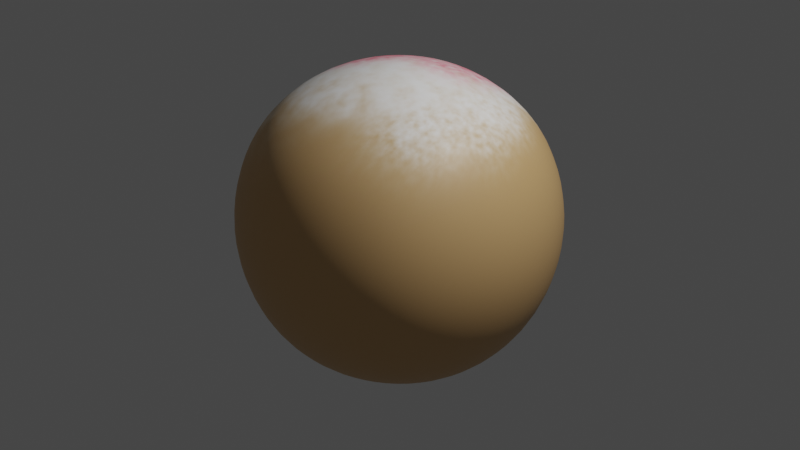 # Source: cloudbrush.blend  (saved by Blender 3.3.6; exported with 4.5.12 LTS)
import bpy
from mathutils import Matrix  # noqa: F401  (used for matrix-valued properties, if any)

bpy.ops.wm.read_factory_settings(use_empty=True)
scene = bpy.context.scene
scene.name = 'Scene'

# ---- collections
col_collection = bpy.data.collections.new('Collection'); scene.collection.children.link(col_collection)

# ---- images (referenced by path relative to the original .blend; pixels are not part of the script)
import os
ASSET_DIR = os.environ.get("B2B_ASSET_DIR", "")  # directory of the original .blend (textures are referenced by path, not embedded)
HERE = os.path.dirname(os.path.abspath(__file__))  # packed textures are extracted next to this script under _unpacked/

def load_image(name, relpath, width, height, colorspace="sRGB"):
    """Load a texture the original file referenced (path relative to the .blend, or extracted next to this script)."""
    p = next((c for c in (os.path.join(HERE, relpath), os.path.join(ASSET_DIR, relpath)) if relpath and os.path.exists(c)), "")
    if p:
        img = bpy.data.images.load(p, check_existing=True)
        img.name = name
    else:  # same state as the original file: an image datablock whose file is absent (Cycles renders it pink)
        img = bpy.data.images.new(name, width, height)
        img.source = "FILE"
        img.filepath = "//" + (relpath or name)
    img.colorspace_settings.name = colorspace
    return img
img_albedo = load_image('albedo', '_unpacked/albedo.af67e6e8.png', 1024, 1024, 'sRGB')

# ---- materials (node trees are filled in below, after node groups)
mat_material = bpy.data.materials.new('Material')
mat_material.alpha_threshold = 0.0
mat_material.use_transparent_shadow = False
mat_material.roughness = 0.5
mat_material.line_color = (0.0, 0.0, 0.0, 1.0)

# ---- material node trees
mat_material.use_nodes = True; mat_material.node_tree.nodes.clear()
_N = mat_material.node_tree.nodes; _L = mat_material.node_tree.links
n0 = _N.new('ShaderNodeOutputMaterial'); n0.name = 'Material Output'; n0.location = (300, 300)
n1 = _N.new('ShaderNodeBsdfPrincipled'); n1.name = 'Principled BSDF'; n1.location = (10, 300)
n1.distribution = 'GGX'
n1.subsurface_method = 'RANDOM_WALK_SKIN'
n1.inputs[3].default_value = 1.45
n1.inputs[27].default_value = (0.0, 0.0, 0.0, 1.0)
n1.inputs[28].default_value = 1.0
n2 = _N.new('ShaderNodeTexImage'); n2.name = 'Image Texture'; n2.location = (-280, 260)
n2.image = img_albedo
_L.new(n1.outputs[0], n0.inputs[0])
_L.new(n2.outputs[0], n1.inputs[0])
n0.is_active_output = True

# ---- world
world_world = bpy.data.worlds.new('World'); scene.world = world_world
world_world.use_nodes = True; world_world.node_tree.nodes.clear()
_N = world_world.node_tree.nodes; _L = world_world.node_tree.links
n0 = _N.new('ShaderNodeOutputWorld'); n0.name = 'World Output'; n0.location = (300, 300)
n1 = _N.new('ShaderNodeBackground'); n1.name = 'Background'; n1.location = (10, 300)
n1.inputs[0].default_value = (0.05088, 0.05088, 0.05088, 1.0)
_L.new(n1.outputs[0], n0.inputs[0])
n0.is_active_output = True
world_world.color = (0.05088, 0.05088, 0.05088)
world_world.use_sun_shadow = False
world_world.sun_shadow_jitter_overblur = 0.0

# ---- cameras
cam_camera = bpy.data.cameras.new('Camera')
cam_camera.clip_end = 100.0
cam_camera.ortho_scale = 7.314

# ---- lights
light_light = bpy.data.lights.new('Light', 'POINT')
light_light.transmission_factor = 0.0
light_light.energy = 1000.0
light_light.shadow_soft_size = 0.1
light_light.shadow_maximum_resolution = 0.006
light_light.use_absolute_resolution = True

# ---- meshes
me_cube = bpy.data.meshes.new('Cube')
me_cube.from_pydata([(1.0, 1.0, 1.0), (1.0, 1.0, -1.0), (1.0, -1.0, 1.0), (1.0, -1.0, -1.0), (-1.0, 1.0, 1.0), (-1.0, 1.0, -1.0), (-1.0, -1.0, 1.0), (-1.0, -1.0, -1.0), (-1.167, 0.5246, -1.167), (-1.225, 0.0, -1.225), (-1.167, -0.5246, -1.167), (0.5246, 1.167, -1.167), (0.0, 1.225, -1.225), (-0.5246, 1.167, -1.167), (1.167, 1.167, 0.5246), (1.225, 1.225, 0.0), (1.167, 1.167, -0.5246), (-1.167, -1.167, -0.5246), (-1.225, -1.225, 0.0), (-1.167, -1.167, 0.5246), (1.167, -1.167, 0.5246), (1.225, -1.225, 0.0), (1.167, -1.167, -0.5246), (-1.167, 1.167, 0.5246), (-1.225, 1.225, 0.0), (-1.167, 1.167, -0.5246), (0.5246, -1.167, 1.167), (0.0, -1.225, 1.225), (-0.5246, -1.167, 1.167), (1.167, 0.5246, 1.167), (1.225, 0.0, 1.225), (1.167, -0.5246, 1.167), (-0.5246, -1.167, -1.167), (0.0, -1.225, -1.225), (0.5246, -1.167, -1.167), (-1.167, -0.5246, 1.167), (-1.225, 0.0, 1.225), (-1.167, 0.5246, 1.167), (-0.5246, 1.167, 1.167), (0.0, 1.225, 1.225), (0.5246, 1.167, 1.167), (1.167, -0.5246, -1.167), (1.225, 0.0, -1.225), (1.167, 0.5246, -1.167), (-0.6247, 1.463, -0.6725), (0.0, 1.566, -0.724), (0.6247, 1.463, -0.6725), (-0.6628, 1.6, 0.0), (0.0, 1.732, 0.0), (0.6628, 1.6, 0.0), (-0.6247, 1.463, 0.6725), (0.0, 1.566, 0.724), (0.6247, 1.463, 0.6725), (1.463, 0.6247, -0.6725), (1.566, 0.0, -0.724), (1.463, -0.6247, -0.6725), (1.6, 0.6628, 0.0), (1.732, 0.0, 0.0), (1.6, -0.6628, 0.0), (1.463, 0.6247, 0.6725), (1.566, 0.0, 0.724), (1.463, -0.6247, 0.6725), (-0.6725, 0.6247, -1.463), (-0.724, 0.0, -1.566), (-0.6725, -0.6247, -1.463), (0.0, 0.6628, -1.6), (0.0, 0.0, -1.732), (0.0, -0.6628, -1.6), (0.6725, 0.6247, -1.463), (0.724, 0.0, -1.566), (0.6725, -0.6247, -1.463), (-1.463, -0.6247, -0.6725), (-1.566, 0.0, -0.724), (-1.463, 0.6247, -0.6725), (-1.6, -0.6628, 0.0), (-1.732, 0.0, 0.0), (-1.6, 0.6628, 0.0), (-1.463, -0.6247, 0.6725), (-1.566, 0.0, 0.724), (-1.463, 0.6247, 0.6725), (0.6247, -1.463, -0.6725), (0.0, -1.566, -0.724), (-0.6247, -1.463, -0.6725), (0.6628, -1.6, 0.0), (0.0, -1.732, 0.0), (-0.6628, -1.6, 0.0), (0.6247, -1.463, 0.6725), (0.0, -1.566, 0.724), (-0.6247, -1.463, 0.6725), (0.6725, 0.6247, 1.463), (0.724, 0.0, 1.566), (0.6725, -0.6247, 1.463), (0.0, 0.6628, 1.6), (0.0, 0.0, 1.732), (0.0, -0.6628, 1.6), (-0.6725, 0.6247, 1.463), (-0.724, 0.0, 1.566), (-0.6725, -0.6247, 1.463)], [], [(97, 35, 6, 28), (88, 28, 6, 19), (79, 37, 4, 23), (70, 41, 3, 34), (61, 31, 2, 20), (52, 40, 0, 14), (11, 46, 16, 1), (46, 49, 15, 16), (49, 52, 14, 15), (5, 25, 44, 13), (13, 44, 45, 12), (12, 45, 46, 11), (25, 24, 47, 44), (44, 47, 48, 45), (45, 48, 49, 46), (24, 23, 50, 47), (47, 50, 51, 48), (48, 51, 52, 49), (23, 4, 38, 50), (50, 38, 39, 51), (51, 39, 40, 52), (41, 55, 22, 3), (55, 58, 21, 22), (58, 61, 20, 21), (1, 16, 53, 43), (43, 53, 54, 42), (42, 54, 55, 41), (16, 15, 56, 53), (53, 56, 57, 54), (54, 57, 58, 55), (15, 14, 59, 56), (56, 59, 60, 57), (57, 60, 61, 58), (14, 0, 29, 59), (59, 29, 30, 60), (60, 30, 31, 61), (10, 64, 32, 7), (64, 67, 33, 32), (67, 70, 34, 33), (5, 13, 62, 8), (8, 62, 63, 9), (9, 63, 64, 10), (13, 12, 65, 62), (62, 65, 66, 63), (63, 66, 67, 64), (12, 11, 68, 65), (65, 68, 69, 66), (66, 69, 70, 67), (11, 1, 43, 68), (68, 43, 42, 69), (69, 42, 41, 70), (8, 73, 25, 5), (73, 76, 24, 25), (76, 79, 23, 24), (7, 17, 71, 10), (10, 71, 72, 9), (9, 72, 73, 8), (17, 18, 74, 71), (71, 74, 75, 72), (72, 75, 76, 73), (18, 19, 77, 74), (74, 77, 78, 75), (75, 78, 79, 76), (19, 6, 35, 77), (77, 35, 36, 78), (78, 36, 37, 79), (32, 82, 17, 7), (82, 85, 18, 17), (85, 88, 19, 18), (3, 22, 80, 34), (34, 80, 81, 33), (33, 81, 82, 32), (22, 21, 83, 80), (80, 83, 84, 81), (81, 84, 85, 82), (21, 20, 86, 83), (83, 86, 87, 84), (84, 87, 88, 85), (20, 2, 26, 86), (86, 26, 27, 87), (87, 27, 28, 88), (31, 91, 26, 2), (91, 94, 27, 26), (94, 97, 28, 27), (0, 40, 89, 29), (29, 89, 90, 30), (30, 90, 91, 31), (40, 39, 92, 89), (89, 92, 93, 90), (90, 93, 94, 91), (39, 38, 95, 92), (92, 95, 96, 93), (93, 96, 97, 94), (38, 4, 37, 95), (95, 37, 36, 96), (96, 36, 35, 97)])
me_cube.polygons.foreach_set('use_smooth', [True] * 96)
_uv = me_cube.uv_layers.new(name='UVMap')
_uv.uv.foreach_set('vector', [0.425, 0.6596, 0.4725, 0.6549, 0.4681, 0.7074, 0.4156, 0.7106, 0.4258, 0.7603, 0.4156, 0.7106, 0.4681, 0.7074, 0.4889, 0.7622, 0.5231, 0.5577, 0.4734, 0.5681, 0.47, 0.5155, 0.5248, 0.4946, 0.3149, 0.1175, 0.2552, 0.1227, 0.2674, 0.06623, 0.3237, 0.05288, 0.2233, 0.6627, 0.2731, 0.6525, 0.2762, 0.7051, 0.2214, 0.7258, 0.3218, 0.4612, 0.3314, 0.5105, 0.279, 0.5132, 0.2592, 0.458, 0.3313, 0.2904, 0.322, 0.3417, 0.2591, 0.3456, 0.278, 0.2904, 0.322, 0.3417, 0.3189, 0.4017, 0.2542, 0.4018, 0.2591, 0.3456, 0.3189, 0.4017, 0.3218, 0.4612, 0.2592, 0.458, 0.2542, 0.4018, 0.4765, 0.2928, 0.494, 0.3484, 0.4312, 0.343, 0.4231, 0.2915, 0.4231, 0.2915, 0.4312, 0.343, 0.3766, 0.3411, 0.3772, 0.2908, 0.3772, 0.2908, 0.3766, 0.3411, 0.322, 0.3417, 0.3313, 0.2904, 0.494, 0.3484, 0.4975, 0.4048, 0.4328, 0.4031, 0.4312, 0.343, 0.4312, 0.343, 0.4328, 0.4031, 0.3759, 0.4021, 0.3766, 0.3411, 0.3766, 0.3411, 0.3759, 0.4021, 0.3189, 0.4017, 0.322, 0.3417, 0.4975, 0.4048, 0.4912, 0.4609, 0.4285, 0.4625, 0.4328, 0.4031, 0.4328, 0.4031, 0.4285, 0.4625, 0.3751, 0.4623, 0.3759, 0.4021, 0.3759, 0.4021, 0.3751, 0.4623, 0.3218, 0.4612, 0.3189, 0.4017, 0.4912, 0.4609, 0.47, 0.5155, 0.4177, 0.5115, 0.4285, 0.4625, 0.4285, 0.4625, 0.4177, 0.5115, 0.3746, 0.5105, 0.3751, 0.4623, 0.3751, 0.4623, 0.3746, 0.5105, 0.3314, 0.5105, 0.3218, 0.4612, 0.03892, 0.6621, 0.09862, 0.6663, 0.1087, 0.7307, 0.05206, 0.7184, 0.09862, 0.6663, 0.1624, 0.6668, 0.1653, 0.7326, 0.1087, 0.7307, 0.1624, 0.6668, 0.2233, 0.6627, 0.2214, 0.7258, 0.1653, 0.7326, 0.05528, 0.4935, 0.1122, 0.4828, 0.1003, 0.5469, 0.04052, 0.5494, 0.04052, 0.5494, 0.1003, 0.5469, 0.09549, 0.6065, 0.03561, 0.6057, 0.03561, 0.6057, 0.09549, 0.6065, 0.09862, 0.6663, 0.03892, 0.6621, 0.1122, 0.4828, 0.1688, 0.4825, 0.1641, 0.5482, 0.1003, 0.5469, 0.1003, 0.5469, 0.1641, 0.5482, 0.1616, 0.6075, 0.09549, 0.6065, 0.09549, 0.6065, 0.1616, 0.6075, 0.1624, 0.6668, 0.09862, 0.6663, 0.1688, 0.4825, 0.2248, 0.491, 0.2249, 0.5541, 0.1641, 0.5482, 0.1641, 0.5482, 0.2249, 0.5541, 0.2241, 0.6084, 0.1616, 0.6075, 0.1616, 0.6075, 0.2241, 0.6084, 0.2233, 0.6627, 0.1624, 0.6668, 0.2248, 0.491, 0.279, 0.5132, 0.2743, 0.5657, 0.2249, 0.5541, 0.2249, 0.5541, 0.2743, 0.5657, 0.273, 0.6091, 0.2241, 0.6084, 0.2241, 0.6084, 0.273, 0.6091, 0.2731, 0.6525, 0.2233, 0.6627, 0.5033, 0.1258, 0.4438, 0.119, 0.4366, 0.05426, 0.4926, 0.06897, 0.4438, 0.119, 0.3794, 0.116, 0.3802, 0.04948, 0.4366, 0.05426, 0.3794, 0.116, 0.3149, 0.1175, 0.3237, 0.05288, 0.3802, 0.04948, 0.4765, 0.2928, 0.4231, 0.2915, 0.4381, 0.2362, 0.4966, 0.2381, 0.4966, 0.2381, 0.4381, 0.2362, 0.4448, 0.1787, 0.5042, 0.1822, 0.5042, 0.1822, 0.4448, 0.1787, 0.4438, 0.119, 0.5033, 0.1258, 0.4231, 0.2915, 0.3772, 0.2908, 0.3779, 0.2343, 0.4381, 0.2362, 0.4381, 0.2362, 0.3779, 0.2343, 0.3786, 0.1763, 0.4448, 0.1787, 0.4448, 0.1787, 0.3786, 0.1763, 0.3794, 0.116, 0.4438, 0.119, 0.3772, 0.2908, 0.3313, 0.2904, 0.3178, 0.2347, 0.3779, 0.2343, 0.3779, 0.2343, 0.3178, 0.2347, 0.3124, 0.1771, 0.3786, 0.1763, 0.3786, 0.1763, 0.3124, 0.1771, 0.3149, 0.1175, 0.3794, 0.116, 0.3313, 0.2904, 0.278, 0.2904, 0.2592, 0.2352, 0.3178, 0.2347, 0.3178, 0.2347, 0.2592, 0.2352, 0.2529, 0.1792, 0.3124, 0.1771, 0.3124, 0.1771, 0.2529, 0.1792, 0.2552, 0.1227, 0.3149, 0.1175, 0.7075, 0.5576, 0.6478, 0.5536, 0.6375, 0.4892, 0.6941, 0.5013, 0.6478, 0.5536, 0.584, 0.5533, 0.5809, 0.4875, 0.6375, 0.4892, 0.584, 0.5533, 0.5231, 0.5577, 0.5248, 0.4946, 0.5809, 0.4875, 0.6919, 0.7262, 0.635, 0.7371, 0.6466, 0.673, 0.7064, 0.6702, 0.7064, 0.6702, 0.6466, 0.673, 0.6512, 0.6133, 0.7111, 0.6139, 0.7111, 0.6139, 0.6512, 0.6133, 0.6478, 0.5536, 0.7075, 0.5576, 0.635, 0.7371, 0.5784, 0.7377, 0.5828, 0.672, 0.6466, 0.673, 0.6466, 0.673, 0.5828, 0.672, 0.5851, 0.6127, 0.6512, 0.6133, 0.6512, 0.6133, 0.5851, 0.6127, 0.584, 0.5533, 0.6478, 0.5536, 0.5784, 0.7377, 0.5224, 0.7294, 0.522, 0.6663, 0.5828, 0.672, 0.5828, 0.672, 0.522, 0.6663, 0.5226, 0.612, 0.5851, 0.6127, 0.5851, 0.6127, 0.5226, 0.612, 0.5231, 0.5577, 0.584, 0.5533, 0.5224, 0.7294, 0.4681, 0.7074, 0.4725, 0.6549, 0.522, 0.6663, 0.522, 0.6663, 0.4725, 0.6549, 0.4737, 0.6115, 0.5226, 0.612, 0.5226, 0.612, 0.4737, 0.6115, 0.4734, 0.5681, 0.5231, 0.5577, 0.4256, 0.9447, 0.4297, 0.885, 0.494, 0.8748, 0.4818, 0.9314, 0.4297, 0.885, 0.4301, 0.8213, 0.4959, 0.8183, 0.494, 0.8748, 0.4301, 0.8213, 0.4258, 0.7603, 0.4889, 0.7622, 0.4959, 0.8183, 0.257, 0.9287, 0.2462, 0.8718, 0.3103, 0.8836, 0.313, 0.9433, 0.313, 0.9433, 0.3103, 0.8836, 0.3699, 0.8883, 0.3692, 0.9481, 0.3692, 0.9481, 0.3699, 0.8883, 0.4297, 0.885, 0.4256, 0.9447, 0.2462, 0.8718, 0.2458, 0.8152, 0.3114, 0.8198, 0.3103, 0.8836, 0.3103, 0.8836, 0.3114, 0.8198, 0.3707, 0.8222, 0.3699, 0.8883, 0.3699, 0.8883, 0.3707, 0.8222, 0.4301, 0.8213, 0.4297, 0.885, 0.2458, 0.8152, 0.2541, 0.7593, 0.3172, 0.759, 0.3114, 0.8198, 0.3114, 0.8198, 0.3172, 0.759, 0.3715, 0.7597, 0.3707, 0.8222, 0.3707, 0.8222, 0.3715, 0.7597, 0.4258, 0.7603, 0.4301, 0.8213, 0.2541, 0.7593, 0.2762, 0.7051, 0.3286, 0.7096, 0.3172, 0.759, 0.3172, 0.759, 0.3286, 0.7096, 0.3721, 0.7108, 0.3715, 0.7597, 0.3715, 0.7597, 0.3721, 0.7108, 0.4156, 0.7106, 0.4258, 0.7603, 0.2731, 0.6525, 0.3205, 0.6583, 0.3286, 0.7096, 0.2762, 0.7051, 0.3205, 0.6583, 0.3727, 0.6596, 0.3721, 0.7108, 0.3286, 0.7096, 0.3727, 0.6596, 0.425, 0.6596, 0.4156, 0.7106, 0.3721, 0.7108, 0.279, 0.5132, 0.3314, 0.5105, 0.3218, 0.5612, 0.2743, 0.5657, 0.2743, 0.5657, 0.3218, 0.5612, 0.3192, 0.6097, 0.273, 0.6091, 0.273, 0.6091, 0.3192, 0.6097, 0.3205, 0.6583, 0.2731, 0.6525, 0.3314, 0.5105, 0.3746, 0.5105, 0.3739, 0.5613, 0.3218, 0.5612, 0.3218, 0.5612, 0.3739, 0.5613, 0.3733, 0.6104, 0.3192, 0.6097, 0.3192, 0.6097, 0.3733, 0.6104, 0.3727, 0.6596, 0.3205, 0.6583, 0.3746, 0.5105, 0.4177, 0.5115, 0.426, 0.5625, 0.3739, 0.5613, 0.3739, 0.5613, 0.426, 0.5625, 0.4275, 0.611, 0.3733, 0.6104, 0.3733, 0.6104, 0.4275, 0.611, 0.425, 0.6596, 0.3727, 0.6596, 0.4177, 0.5115, 0.47, 0.5155, 0.4734, 0.5681, 0.426, 0.5625, 0.426, 0.5625, 0.4734, 0.5681, 0.4737, 0.6115, 0.4275, 0.611, 0.4275, 0.611, 0.4737, 0.6115, 0.4725, 0.6549, 0.425, 0.6596])
me_cube.materials.append(mat_material)
me_cube.use_mirror_vertex_groups = False
me_cube.update()

# ---- objects
ob_cube = bpy.data.objects.new('Cube', me_cube)
ob_light = bpy.data.objects.new('Light', light_light)
ob_camera = bpy.data.objects.new('Camera', cam_camera)

# ---- transforms, parenting, visibility, modifiers, constraints
ob_cube.location = (0.0, 0.0, 0.0)
ob_cube.lock_rotations_4d = False
ob_cube.empty_display_type = 'ARROWS'
ob_cube.lineart.crease_threshold = 0.0
_m = ob_cube.modifiers.new('Subdivision', 'SUBSURF')
_m.levels = 2
ob_light.location = (4.076, 1.005, 5.904)
ob_light.rotation_euler = (0.6503, 0.05522, 1.866)
ob_light.lock_rotations_4d = False
ob_light.empty_display_type = 'ARROWS'
ob_light.color = (0.0, 0.0, 0.0, 0.0)
ob_light.lineart.crease_threshold = 0.0
ob_camera.location = (7.359, -6.926, 4.958)
ob_camera.rotation_euler = (1.109, 0.0, 0.8149)
ob_camera.lock_rotations_4d = False
ob_camera.empty_display_type = 'ARROWS'
ob_camera.color = (0.0, 0.0, 0.0, 0.0)
ob_camera.display_type = 'WIRE'
ob_camera.lineart.crease_threshold = 0.0

# ---- collection membership
col_collection.objects.link(ob_cube)
col_collection.objects.link(ob_light)
col_collection.objects.link(ob_camera)

# ---- scene / render settings (as saved in the file)
scene.camera = ob_camera
scene.frame_start = 1; scene.frame_end = 250; scene.frame_set(1)
scene.render.engine = 'BLENDER_EEVEE_NEXT'
scene.cycles.sampling_pattern = 'TABULATED_SOBOL'
scene.cycles.use_light_tree = False
scene.view_settings.view_transform = 'Filmic'
bpy.context.view_layer.update()
